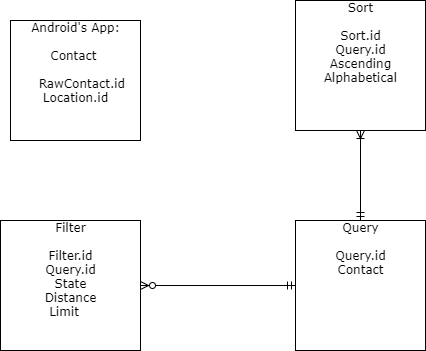

The diagram above was exported from draw.io. Its source (the exported page's mxGraphModel, read from the mxfile embedded in the PNG):
<mxGraphModel dx="768" dy="494" grid="1" gridSize="10" guides="1" tooltips="1" connect="1" arrows="1" fold="1" page="1" pageScale="1" pageWidth="1100" pageHeight="850" background="#ffffff" math="0" shadow="0">
  <root>
    <mxCell id="0" />
    <mxCell id="1" parent="0" />
    <mxCell id="zTL7a__RgM-NgFrz6zKn-4" value="" style="edgeStyle=orthogonalEdgeStyle;rounded=0;orthogonalLoop=1;jettySize=auto;html=1;endArrow=ERoneToMany;endFill=0;startArrow=ERmandOne;startFill=0;entryX=0.5;entryY=1;entryDx=0;entryDy=0;" parent="1" source="2ed32ef02a7f4228-1" target="2ed32ef02a7f4228-5" edge="1">
      <mxGeometry relative="1" as="geometry">
        <mxPoint x="460" y="190" as="targetPoint" />
        <Array as="points" />
      </mxGeometry>
    </mxCell>
    <mxCell id="zTL7a__RgM-NgFrz6zKn-7" style="edgeStyle=orthogonalEdgeStyle;rounded=0;orthogonalLoop=1;jettySize=auto;html=1;entryX=1;entryY=0.5;entryDx=0;entryDy=0;startArrow=ERmandOne;startFill=0;endArrow=ERzeroToMany;endFill=1;" parent="1" source="2ed32ef02a7f4228-1" target="zTL7a__RgM-NgFrz6zKn-2" edge="1">
      <mxGeometry relative="1" as="geometry" />
    </mxCell>
    <mxCell id="2ed32ef02a7f4228-1" value="Query&lt;br&gt;&lt;br&gt;Query.id&lt;br&gt;Contact" style="verticalAlign=top;align=center;overflow=fill;html=1;rounded=0;shadow=0;comic=0;labelBackgroundColor=none;strokeColor=#000000;strokeWidth=1;fillColor=#ffffff;fontFamily=Verdana;fontSize=12;fontColor=#000000;" parent="1" vertex="1">
      <mxGeometry x="395" y="270" width="130" height="130" as="geometry" />
    </mxCell>
    <mxCell id="k7VzHaqoH4UjZ_VikooZ-4" value="Android's App:&lt;br&gt;&lt;br&gt;Contact&amp;nbsp;&lt;br&gt;&lt;br&gt;&amp;nbsp; &amp;nbsp;RawContact.id&lt;br&gt;Location.id" style="verticalAlign=top;align=center;overflow=fill;html=1;rounded=0;shadow=0;comic=0;labelBackgroundColor=none;strokeColor=#000000;strokeWidth=1;fillColor=#ffffff;fontFamily=Verdana;fontSize=12;fontColor=#000000;" parent="1" vertex="1">
      <mxGeometry x="110" y="70" width="130" height="120" as="geometry" />
    </mxCell>
    <mxCell id="2ed32ef02a7f4228-5" value="Sort&lt;br&gt;&lt;br&gt;Sort.id&lt;br&gt;Query.id&lt;br&gt;Ascending&lt;br&gt;Alphabetical" style="verticalAlign=top;align=center;overflow=fill;html=1;rounded=0;shadow=0;comic=0;labelBackgroundColor=none;strokeColor=#000000;strokeWidth=1;fillColor=#ffffff;fontFamily=Verdana;fontSize=12;fontColor=#000000;" parent="1" vertex="1">
      <mxGeometry x="395" y="50" width="130" height="130" as="geometry" />
    </mxCell>
    <mxCell id="zTL7a__RgM-NgFrz6zKn-2" value="Filter&lt;br&gt;&lt;br&gt;Filter.id&lt;br&gt;Query.id&lt;br&gt;State&lt;br&gt;Distance&lt;br&gt;Limit&amp;nbsp; &amp;nbsp;" style="verticalAlign=top;align=center;overflow=fill;html=1;rounded=0;shadow=0;comic=0;labelBackgroundColor=none;strokeColor=#000000;strokeWidth=1;fillColor=#ffffff;fontFamily=Verdana;fontSize=12;fontColor=#000000;" parent="1" vertex="1">
      <mxGeometry x="100" y="270" width="140" height="130" as="geometry" />
    </mxCell>
  </root>
</mxGraphModel>